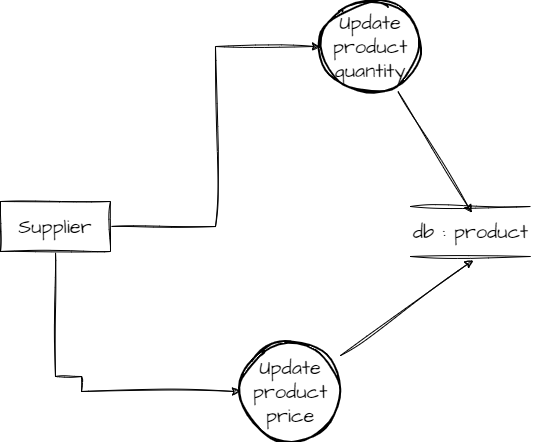

The diagram above was exported from draw.io. Its source (the exported page's mxGraphModel, read from the mxfile embedded in the PNG):
<mxGraphModel dx="1034" dy="470" grid="1" gridSize="10" guides="1" tooltips="1" connect="1" arrows="1" fold="1" page="1" pageScale="1" pageWidth="850" pageHeight="1100" math="0" shadow="0">
  <root>
    <mxCell id="0" />
    <mxCell id="1" parent="0" />
    <mxCell id="r8m1pIckNE7PgXtAkOlX-23" style="edgeStyle=none;rounded=0;sketch=1;hachureGap=4;jiggle=2;curveFitting=1;orthogonalLoop=1;jettySize=auto;html=1;entryX=0.51;entryY=0.033;entryDx=0;entryDy=0;entryPerimeter=0;fontFamily=Architects Daughter;fontSource=https%3A%2F%2Ffonts.googleapis.com%2Fcss%3Ffamily%3DArchitects%2BDaughter;fontSize=16;" edge="1" parent="1" source="r8m1pIckNE7PgXtAkOlX-4" target="r8m1pIckNE7PgXtAkOlX-22">
      <mxGeometry relative="1" as="geometry" />
    </mxCell>
    <mxCell id="r8m1pIckNE7PgXtAkOlX-4" value="Update product quantity" style="strokeWidth=2;html=1;shape=mxgraph.flowchart.start_2;whiteSpace=wrap;sketch=1;hachureGap=4;jiggle=2;curveFitting=1;fontFamily=Architects Daughter;fontSource=https%3A%2F%2Ffonts.googleapis.com%2Fcss%3Ffamily%3DArchitects%2BDaughter;fontSize=20;" vertex="1" parent="1">
      <mxGeometry x="480" y="50" width="100" height="90" as="geometry" />
    </mxCell>
    <mxCell id="r8m1pIckNE7PgXtAkOlX-24" style="edgeStyle=none;rounded=0;sketch=1;hachureGap=4;jiggle=2;curveFitting=1;orthogonalLoop=1;jettySize=auto;html=1;fontFamily=Architects Daughter;fontSource=https%3A%2F%2Ffonts.googleapis.com%2Fcss%3Ffamily%3DArchitects%2BDaughter;fontSize=16;entryX=0.522;entryY=0.867;entryDx=0;entryDy=0;entryPerimeter=0;" edge="1" parent="1" source="r8m1pIckNE7PgXtAkOlX-5" target="r8m1pIckNE7PgXtAkOlX-21">
      <mxGeometry relative="1" as="geometry">
        <mxPoint x="610" y="440" as="targetPoint" />
      </mxGeometry>
    </mxCell>
    <mxCell id="r8m1pIckNE7PgXtAkOlX-5" value="Update product price" style="strokeWidth=2;html=1;shape=mxgraph.flowchart.start_2;whiteSpace=wrap;sketch=1;hachureGap=4;jiggle=2;curveFitting=1;fontFamily=Architects Daughter;fontSource=https%3A%2F%2Ffonts.googleapis.com%2Fcss%3Ffamily%3DArchitects%2BDaughter;fontSize=20;" vertex="1" parent="1">
      <mxGeometry x="400" y="390" width="100" height="100" as="geometry" />
    </mxCell>
    <mxCell id="r8m1pIckNE7PgXtAkOlX-9" style="edgeStyle=orthogonalEdgeStyle;rounded=0;sketch=1;hachureGap=4;jiggle=2;curveFitting=1;orthogonalLoop=1;jettySize=auto;html=1;fontFamily=Architects Daughter;fontSource=https%3A%2F%2Ffonts.googleapis.com%2Fcss%3Ffamily%3DArchitects%2BDaughter;fontSize=16;entryX=0;entryY=0.5;entryDx=0;entryDy=0;entryPerimeter=0;" edge="1" parent="1" source="r8m1pIckNE7PgXtAkOlX-8" target="r8m1pIckNE7PgXtAkOlX-4">
      <mxGeometry relative="1" as="geometry">
        <mxPoint x="427" y="90" as="targetPoint" />
      </mxGeometry>
    </mxCell>
    <mxCell id="r8m1pIckNE7PgXtAkOlX-11" style="edgeStyle=orthogonalEdgeStyle;rounded=0;sketch=1;hachureGap=4;jiggle=2;curveFitting=1;orthogonalLoop=1;jettySize=auto;html=1;fontFamily=Architects Daughter;fontSource=https%3A%2F%2Ffonts.googleapis.com%2Fcss%3Ffamily%3DArchitects%2BDaughter;fontSize=16;" edge="1" parent="1" source="r8m1pIckNE7PgXtAkOlX-8" target="r8m1pIckNE7PgXtAkOlX-5">
      <mxGeometry relative="1" as="geometry">
        <mxPoint x="440" y="430" as="targetPoint" />
        <Array as="points">
          <mxPoint x="215" y="425" />
          <mxPoint x="241" y="425" />
          <mxPoint x="241" y="440" />
        </Array>
      </mxGeometry>
    </mxCell>
    <mxCell id="r8m1pIckNE7PgXtAkOlX-8" value="Supplier" style="html=1;whiteSpace=wrap;sketch=1;hachureGap=4;jiggle=2;curveFitting=1;fontFamily=Architects Daughter;fontSource=https%3A%2F%2Ffonts.googleapis.com%2Fcss%3Ffamily%3DArchitects%2BDaughter;fontSize=20;" vertex="1" parent="1">
      <mxGeometry x="160" y="250" width="110" height="50" as="geometry" />
    </mxCell>
    <mxCell id="r8m1pIckNE7PgXtAkOlX-20" value="" style="line;strokeWidth=1;rotatable=0;dashed=0;labelPosition=right;align=left;verticalAlign=middle;spacingTop=0;spacingLeft=6;points=[];portConstraint=eastwest;sketch=1;hachureGap=4;jiggle=2;curveFitting=1;fontFamily=Architects Daughter;fontSource=https%3A%2F%2Ffonts.googleapis.com%2Fcss%3Ffamily%3DArchitects%2BDaughter;fontSize=20;" vertex="1" parent="1">
      <mxGeometry x="570" y="250" width="120" height="10" as="geometry" />
    </mxCell>
    <mxCell id="r8m1pIckNE7PgXtAkOlX-21" value="" style="line;strokeWidth=1;rotatable=0;dashed=0;labelPosition=right;align=left;verticalAlign=middle;spacingTop=0;spacingLeft=6;points=[];portConstraint=eastwest;sketch=1;hachureGap=4;jiggle=2;curveFitting=1;fontFamily=Architects Daughter;fontSource=https%3A%2F%2Ffonts.googleapis.com%2Fcss%3Ffamily%3DArchitects%2BDaughter;fontSize=20;" vertex="1" parent="1">
      <mxGeometry x="570" y="300" width="120" height="10" as="geometry" />
    </mxCell>
    <mxCell id="r8m1pIckNE7PgXtAkOlX-22" value="db : product" style="text;html=1;align=center;verticalAlign=middle;resizable=0;points=[];autosize=1;strokeColor=none;fillColor=none;fontSize=20;fontFamily=Architects Daughter;" vertex="1" parent="1">
      <mxGeometry x="560" y="260" width="140" height="40" as="geometry" />
    </mxCell>
  </root>
</mxGraphModel>